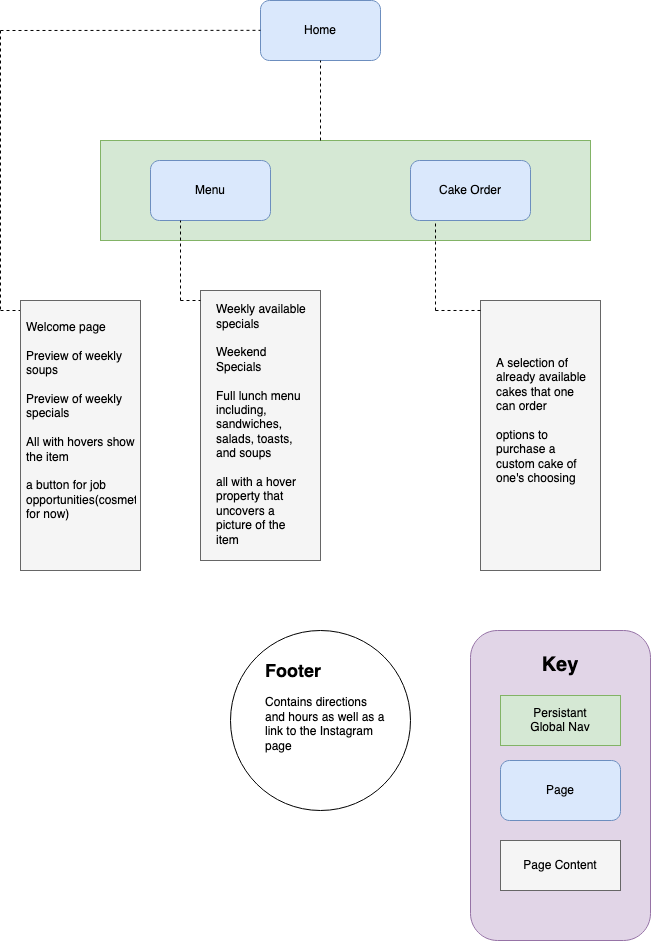

The diagram above was exported from draw.io. Its source (the exported page's mxGraphModel, read from the mxfile embedded in the PNG):
<mxGraphModel dx="1566" dy="977" grid="1" gridSize="10" guides="1" tooltips="1" connect="1" arrows="1" fold="1" page="1" pageScale="1" pageWidth="850" pageHeight="1100" math="0" shadow="0">
  <root>
    <mxCell id="0" />
    <mxCell id="1" parent="0" />
    <mxCell id="3T6rkkeIZTNqbZ0V7gq2-1" value="" style="rounded=0;whiteSpace=wrap;html=1;fillColor=#d5e8d4;strokeColor=#82b366;" vertex="1" parent="1">
      <mxGeometry x="180" y="280" width="490" height="100" as="geometry" />
    </mxCell>
    <mxCell id="3T6rkkeIZTNqbZ0V7gq2-2" value="" style="rounded=1;whiteSpace=wrap;html=1;fillColor=#dae8fc;strokeColor=#6c8ebf;" vertex="1" parent="1">
      <mxGeometry x="230" y="300" width="120" height="60" as="geometry" />
    </mxCell>
    <mxCell id="3T6rkkeIZTNqbZ0V7gq2-3" value="" style="rounded=1;whiteSpace=wrap;html=1;fillColor=#dae8fc;strokeColor=#6c8ebf;" vertex="1" parent="1">
      <mxGeometry x="490" y="300" width="120" height="60" as="geometry" />
    </mxCell>
    <mxCell id="3T6rkkeIZTNqbZ0V7gq2-4" value="" style="rounded=1;whiteSpace=wrap;html=1;fillColor=#dae8fc;strokeColor=#6c8ebf;" vertex="1" parent="1">
      <mxGeometry x="340" y="140" width="120" height="60" as="geometry" />
    </mxCell>
    <mxCell id="3T6rkkeIZTNqbZ0V7gq2-5" value="Home " style="text;html=1;strokeColor=none;fillColor=none;align=center;verticalAlign=middle;whiteSpace=wrap;rounded=0;" vertex="1" parent="1">
      <mxGeometry x="370" y="155" width="60" height="30" as="geometry" />
    </mxCell>
    <mxCell id="3T6rkkeIZTNqbZ0V7gq2-6" value="Menu" style="text;html=1;strokeColor=none;fillColor=none;align=center;verticalAlign=middle;whiteSpace=wrap;rounded=0;" vertex="1" parent="1">
      <mxGeometry x="260" y="315" width="60" height="30" as="geometry" />
    </mxCell>
    <mxCell id="3T6rkkeIZTNqbZ0V7gq2-7" value="Cake Order" style="text;html=1;strokeColor=none;fillColor=none;align=center;verticalAlign=middle;whiteSpace=wrap;rounded=0;" vertex="1" parent="1">
      <mxGeometry x="515" y="315" width="70" height="30" as="geometry" />
    </mxCell>
    <mxCell id="3T6rkkeIZTNqbZ0V7gq2-8" value="" style="endArrow=none;dashed=1;html=1;rounded=0;entryX=0.25;entryY=1;entryDx=0;entryDy=0;" edge="1" parent="1" target="3T6rkkeIZTNqbZ0V7gq2-2">
      <mxGeometry width="50" height="50" relative="1" as="geometry">
        <mxPoint x="260" y="440" as="sourcePoint" />
        <mxPoint x="310" y="390" as="targetPoint" />
      </mxGeometry>
    </mxCell>
    <mxCell id="3T6rkkeIZTNqbZ0V7gq2-9" value="" style="endArrow=none;dashed=1;html=1;rounded=0;entryX=0.25;entryY=1;entryDx=0;entryDy=0;" edge="1" parent="1">
      <mxGeometry width="50" height="50" relative="1" as="geometry">
        <mxPoint x="515" y="450" as="sourcePoint" />
        <mxPoint x="515" y="360" as="targetPoint" />
      </mxGeometry>
    </mxCell>
    <mxCell id="3T6rkkeIZTNqbZ0V7gq2-10" value="" style="rounded=0;whiteSpace=wrap;html=1;fillColor=#f5f5f5;fontColor=#333333;strokeColor=#666666;" vertex="1" parent="1">
      <mxGeometry x="280" y="430" width="120" height="270" as="geometry" />
    </mxCell>
    <mxCell id="3T6rkkeIZTNqbZ0V7gq2-12" value="" style="endArrow=none;dashed=1;html=1;rounded=0;exitX=0;exitY=0;exitDx=0;exitDy=0;" edge="1" parent="1">
      <mxGeometry width="50" height="50" relative="1" as="geometry">
        <mxPoint x="260.0000000000001" y="440" as="sourcePoint" />
        <mxPoint x="280" y="440" as="targetPoint" />
      </mxGeometry>
    </mxCell>
    <mxCell id="3T6rkkeIZTNqbZ0V7gq2-15" value="&lt;div&gt;Weekly available specials &lt;br&gt;&lt;/div&gt;&lt;div&gt;&lt;br&gt;&lt;/div&gt;&lt;div&gt;Weekend Specials&lt;/div&gt;&lt;div&gt;&lt;br&gt;&lt;/div&gt;&lt;div&gt;Full lunch menu including, sandwiches, salads, toasts, and soups &lt;br&gt;&lt;/div&gt;&lt;div&gt;&lt;br&gt;&lt;/div&gt;&lt;div&gt;all with a hover property that uncovers a picture of the item&lt;br&gt;&lt;/div&gt;&lt;div&gt;&lt;br&gt;&lt;/div&gt;&lt;div&gt;&lt;br&gt;&lt;/div&gt;" style="text;strokeColor=none;fillColor=none;align=left;verticalAlign=middle;spacingLeft=4;spacingRight=4;overflow=hidden;points=[[0,0.5],[1,0.5]];portConstraint=eastwest;rotatable=0;whiteSpace=wrap;html=1;" vertex="1" parent="1">
      <mxGeometry x="290" y="440" width="100" height="250" as="geometry" />
    </mxCell>
    <mxCell id="3T6rkkeIZTNqbZ0V7gq2-16" value="" style="rounded=0;whiteSpace=wrap;html=1;fillColor=#f5f5f5;fontColor=#333333;strokeColor=#666666;" vertex="1" parent="1">
      <mxGeometry x="560" y="440" width="120" height="270" as="geometry" />
    </mxCell>
    <mxCell id="3T6rkkeIZTNqbZ0V7gq2-17" value="" style="endArrow=none;dashed=1;html=1;rounded=0;entryX=-0.022;entryY=0.037;entryDx=0;entryDy=0;entryPerimeter=0;" edge="1" parent="1">
      <mxGeometry width="50" height="50" relative="1" as="geometry">
        <mxPoint x="515" y="450" as="sourcePoint" />
        <mxPoint x="562.3599999999999" y="449.99" as="targetPoint" />
      </mxGeometry>
    </mxCell>
    <mxCell id="3T6rkkeIZTNqbZ0V7gq2-18" value="&lt;div&gt;A selection of already available cakes that one can order&lt;/div&gt;&lt;div&gt;&lt;br&gt;&lt;/div&gt;&lt;div&gt;options to purchase a custom cake of one's choosing &lt;br&gt;&lt;/div&gt;&lt;div&gt;&lt;br&gt;&lt;/div&gt;&lt;div&gt;&lt;br&gt;&lt;/div&gt;" style="text;strokeColor=none;fillColor=none;align=left;verticalAlign=middle;spacingLeft=4;spacingRight=4;overflow=hidden;points=[[0,0.5],[1,0.5]];portConstraint=eastwest;rotatable=0;whiteSpace=wrap;html=1;" vertex="1" parent="1">
      <mxGeometry x="570" y="450" width="100" height="250" as="geometry" />
    </mxCell>
    <mxCell id="3T6rkkeIZTNqbZ0V7gq2-20" value="" style="endArrow=none;dashed=1;html=1;rounded=0;entryX=0.25;entryY=1;entryDx=0;entryDy=0;" edge="1" parent="1">
      <mxGeometry width="50" height="50" relative="1" as="geometry">
        <mxPoint x="400" y="280" as="sourcePoint" />
        <mxPoint x="400" y="200" as="targetPoint" />
      </mxGeometry>
    </mxCell>
    <mxCell id="3T6rkkeIZTNqbZ0V7gq2-21" value="" style="endArrow=none;dashed=1;html=1;rounded=0;" edge="1" parent="1">
      <mxGeometry width="50" height="50" relative="1" as="geometry">
        <mxPoint x="80" y="170" as="sourcePoint" />
        <mxPoint x="340" y="169.82999999999998" as="targetPoint" />
      </mxGeometry>
    </mxCell>
    <mxCell id="3T6rkkeIZTNqbZ0V7gq2-22" value="" style="endArrow=none;dashed=1;html=1;rounded=0;" edge="1" parent="1">
      <mxGeometry width="50" height="50" relative="1" as="geometry">
        <mxPoint x="80" y="170" as="sourcePoint" />
        <mxPoint x="80" y="450" as="targetPoint" />
      </mxGeometry>
    </mxCell>
    <mxCell id="3T6rkkeIZTNqbZ0V7gq2-23" value="" style="endArrow=none;dashed=1;html=1;rounded=0;exitX=0;exitY=0;exitDx=0;exitDy=0;" edge="1" parent="1">
      <mxGeometry width="50" height="50" relative="1" as="geometry">
        <mxPoint x="80.00000000000011" y="450" as="sourcePoint" />
        <mxPoint x="100" y="450" as="targetPoint" />
      </mxGeometry>
    </mxCell>
    <mxCell id="3T6rkkeIZTNqbZ0V7gq2-24" value="" style="rounded=0;whiteSpace=wrap;html=1;fillColor=#f5f5f5;fontColor=#333333;strokeColor=#666666;" vertex="1" parent="1">
      <mxGeometry x="100" y="440" width="120" height="270" as="geometry" />
    </mxCell>
    <mxCell id="3T6rkkeIZTNqbZ0V7gq2-25" value="&lt;div&gt;Welcome page&lt;/div&gt;&lt;div&gt;&lt;br&gt;&lt;/div&gt;&lt;div&gt;Preview of weekly soups &lt;br&gt;&lt;/div&gt;&lt;div&gt;&lt;br&gt;&lt;/div&gt;&lt;div&gt;Preview of weekly specials &lt;br&gt;&lt;/div&gt;&lt;div&gt;&lt;br&gt;&lt;/div&gt;&lt;div&gt;All with hovers show the item &lt;br&gt;&lt;/div&gt;&lt;div&gt;&lt;br&gt;&lt;/div&gt;&lt;div&gt;a button for job opportunities(cosmetic for now)&lt;br&gt;&lt;/div&gt;&lt;div&gt;&lt;br&gt;&lt;/div&gt;&lt;div&gt;&lt;br&gt;&lt;/div&gt;" style="text;strokeColor=none;fillColor=none;align=left;verticalAlign=middle;spacingLeft=4;spacingRight=4;overflow=hidden;points=[[0,0.5],[1,0.5]];portConstraint=eastwest;rotatable=0;whiteSpace=wrap;html=1;" vertex="1" parent="1">
      <mxGeometry x="100" y="440" width="120" height="270" as="geometry" />
    </mxCell>
    <mxCell id="3T6rkkeIZTNqbZ0V7gq2-26" value="" style="ellipse;whiteSpace=wrap;html=1;aspect=fixed;" vertex="1" parent="1">
      <mxGeometry x="310" y="770" width="180" height="180" as="geometry" />
    </mxCell>
    <mxCell id="3T6rkkeIZTNqbZ0V7gq2-27" value="&lt;h1 style=&quot;font-size: 18px;&quot;&gt;Footer&lt;br&gt;&lt;/h1&gt;&lt;p&gt;Contains directions and hours as well as a link to the Instagram page &lt;br&gt;&lt;/p&gt;" style="text;html=1;strokeColor=none;fillColor=none;spacing=5;spacingTop=-20;whiteSpace=wrap;overflow=hidden;rounded=0;" vertex="1" parent="1">
      <mxGeometry x="340" y="800" width="130" height="120" as="geometry" />
    </mxCell>
    <mxCell id="3T6rkkeIZTNqbZ0V7gq2-28" value="" style="rounded=1;whiteSpace=wrap;html=1;fillColor=#e1d5e7;strokeColor=#9673a6;" vertex="1" parent="1">
      <mxGeometry x="550" y="770" width="180" height="310" as="geometry" />
    </mxCell>
    <mxCell id="3T6rkkeIZTNqbZ0V7gq2-30" value="&lt;h1 align=&quot;center&quot; style=&quot;font-size: 20px;&quot;&gt;Key&lt;/h1&gt;&lt;div align=&quot;center&quot;&gt;&lt;br&gt;&lt;/div&gt;&lt;p align=&quot;center&quot;&gt;&lt;br&gt;&lt;/p&gt;" style="text;html=1;strokeColor=none;fillColor=none;spacing=5;spacingTop=-20;whiteSpace=wrap;overflow=hidden;rounded=0;align=center;" vertex="1" parent="1">
      <mxGeometry x="560" y="790" width="160" height="30" as="geometry" />
    </mxCell>
    <mxCell id="3T6rkkeIZTNqbZ0V7gq2-31" value="" style="rounded=0;whiteSpace=wrap;html=1;fillColor=#d5e8d4;strokeColor=#82b366;" vertex="1" parent="1">
      <mxGeometry x="580" y="835" width="120" height="50" as="geometry" />
    </mxCell>
    <mxCell id="3T6rkkeIZTNqbZ0V7gq2-32" value="Persistant Global Nav" style="text;html=1;strokeColor=none;fillColor=none;align=center;verticalAlign=middle;whiteSpace=wrap;rounded=0;" vertex="1" parent="1">
      <mxGeometry x="600" y="845" width="80" height="30" as="geometry" />
    </mxCell>
    <mxCell id="3T6rkkeIZTNqbZ0V7gq2-33" value="" style="rounded=1;whiteSpace=wrap;html=1;fillColor=#dae8fc;strokeColor=#6c8ebf;" vertex="1" parent="1">
      <mxGeometry x="580" y="900" width="120" height="60" as="geometry" />
    </mxCell>
    <mxCell id="3T6rkkeIZTNqbZ0V7gq2-34" value="Page" style="text;html=1;strokeColor=none;fillColor=none;align=center;verticalAlign=middle;whiteSpace=wrap;rounded=0;" vertex="1" parent="1">
      <mxGeometry x="610" y="915" width="60" height="30" as="geometry" />
    </mxCell>
    <mxCell id="3T6rkkeIZTNqbZ0V7gq2-38" value="" style="rounded=0;whiteSpace=wrap;html=1;fillColor=#f5f5f5;fontColor=#333333;strokeColor=#666666;" vertex="1" parent="1">
      <mxGeometry x="580" y="980" width="120" height="50" as="geometry" />
    </mxCell>
    <mxCell id="3T6rkkeIZTNqbZ0V7gq2-39" value="Page Content" style="text;html=1;strokeColor=none;fillColor=none;align=center;verticalAlign=middle;whiteSpace=wrap;rounded=0;" vertex="1" parent="1">
      <mxGeometry x="595" y="990" width="90" height="30" as="geometry" />
    </mxCell>
  </root>
</mxGraphModel>